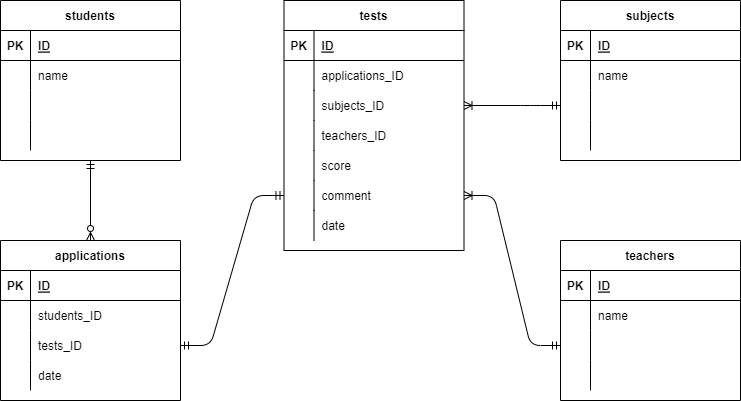

The diagram above was exported from draw.io. Its source (the exported page's mxGraphModel, read from the mxfile embedded in the PNG):
<mxGraphModel dx="844" dy="790" grid="1" gridSize="10" guides="1" tooltips="1" connect="1" arrows="1" fold="1" page="1" pageScale="1" pageWidth="827" pageHeight="1169" math="0" shadow="0">
  <root>
    <mxCell id="0" />
    <mxCell id="1" parent="0" />
    <mxCell id="2" value="applications" style="shape=table;startSize=30;container=1;collapsible=1;childLayout=tableLayout;fixedRows=1;rowLines=0;fontStyle=1;align=center;resizeLast=1;" parent="1" vertex="1">
      <mxGeometry x="40" y="280" width="180" height="160" as="geometry" />
    </mxCell>
    <mxCell id="3" value="" style="shape=partialRectangle;collapsible=0;dropTarget=0;pointerEvents=0;fillColor=none;top=0;left=0;bottom=1;right=0;points=[[0,0.5],[1,0.5]];portConstraint=eastwest;" parent="2" vertex="1">
      <mxGeometry y="30" width="180" height="30" as="geometry" />
    </mxCell>
    <mxCell id="4" value="PK" style="shape=partialRectangle;connectable=0;fillColor=none;top=0;left=0;bottom=0;right=0;fontStyle=1;overflow=hidden;" parent="3" vertex="1">
      <mxGeometry width="30" height="30" as="geometry">
        <mxRectangle width="30" height="30" as="alternateBounds" />
      </mxGeometry>
    </mxCell>
    <mxCell id="5" value="ID" style="shape=partialRectangle;connectable=0;fillColor=none;top=0;left=0;bottom=0;right=0;align=left;spacingLeft=6;fontStyle=5;overflow=hidden;" parent="3" vertex="1">
      <mxGeometry x="30" width="150" height="30" as="geometry">
        <mxRectangle width="150" height="30" as="alternateBounds" />
      </mxGeometry>
    </mxCell>
    <mxCell id="6" value="" style="shape=partialRectangle;collapsible=0;dropTarget=0;pointerEvents=0;fillColor=none;top=0;left=0;bottom=0;right=0;points=[[0,0.5],[1,0.5]];portConstraint=eastwest;" parent="2" vertex="1">
      <mxGeometry y="60" width="180" height="30" as="geometry" />
    </mxCell>
    <mxCell id="7" value="" style="shape=partialRectangle;connectable=0;fillColor=none;top=0;left=0;bottom=0;right=0;editable=1;overflow=hidden;" parent="6" vertex="1">
      <mxGeometry width="30" height="30" as="geometry">
        <mxRectangle width="30" height="30" as="alternateBounds" />
      </mxGeometry>
    </mxCell>
    <mxCell id="8" value="students_ID" style="shape=partialRectangle;connectable=0;fillColor=none;top=0;left=0;bottom=0;right=0;align=left;spacingLeft=6;overflow=hidden;" parent="6" vertex="1">
      <mxGeometry x="30" width="150" height="30" as="geometry">
        <mxRectangle width="150" height="30" as="alternateBounds" />
      </mxGeometry>
    </mxCell>
    <mxCell id="9" value="" style="shape=partialRectangle;collapsible=0;dropTarget=0;pointerEvents=0;fillColor=none;top=0;left=0;bottom=0;right=0;points=[[0,0.5],[1,0.5]];portConstraint=eastwest;" parent="2" vertex="1">
      <mxGeometry y="90" width="180" height="30" as="geometry" />
    </mxCell>
    <mxCell id="10" value="" style="shape=partialRectangle;connectable=0;fillColor=none;top=0;left=0;bottom=0;right=0;editable=1;overflow=hidden;" parent="9" vertex="1">
      <mxGeometry width="30" height="30" as="geometry">
        <mxRectangle width="30" height="30" as="alternateBounds" />
      </mxGeometry>
    </mxCell>
    <mxCell id="11" value="tests_ID" style="shape=partialRectangle;connectable=0;fillColor=none;top=0;left=0;bottom=0;right=0;align=left;spacingLeft=6;overflow=hidden;" parent="9" vertex="1">
      <mxGeometry x="30" width="150" height="30" as="geometry">
        <mxRectangle width="150" height="30" as="alternateBounds" />
      </mxGeometry>
    </mxCell>
    <mxCell id="12" value="" style="shape=partialRectangle;collapsible=0;dropTarget=0;pointerEvents=0;fillColor=none;top=0;left=0;bottom=0;right=0;points=[[0,0.5],[1,0.5]];portConstraint=eastwest;" parent="2" vertex="1">
      <mxGeometry y="120" width="180" height="30" as="geometry" />
    </mxCell>
    <mxCell id="13" value="" style="shape=partialRectangle;connectable=0;fillColor=none;top=0;left=0;bottom=0;right=0;editable=1;overflow=hidden;" parent="12" vertex="1">
      <mxGeometry width="30" height="30" as="geometry">
        <mxRectangle width="30" height="30" as="alternateBounds" />
      </mxGeometry>
    </mxCell>
    <mxCell id="14" value="date" style="shape=partialRectangle;connectable=0;fillColor=none;top=0;left=0;bottom=0;right=0;align=left;spacingLeft=6;overflow=hidden;" parent="12" vertex="1">
      <mxGeometry x="30" width="150" height="30" as="geometry">
        <mxRectangle width="150" height="30" as="alternateBounds" />
      </mxGeometry>
    </mxCell>
    <mxCell id="15" value="tests" style="shape=table;startSize=30;container=1;collapsible=1;childLayout=tableLayout;fixedRows=1;rowLines=0;fontStyle=1;align=center;resizeLast=1;" parent="1" vertex="1">
      <mxGeometry x="323.5" y="40" width="180" height="250" as="geometry" />
    </mxCell>
    <mxCell id="16" value="" style="shape=partialRectangle;collapsible=0;dropTarget=0;pointerEvents=0;fillColor=none;top=0;left=0;bottom=1;right=0;points=[[0,0.5],[1,0.5]];portConstraint=eastwest;" parent="15" vertex="1">
      <mxGeometry y="30" width="180" height="30" as="geometry" />
    </mxCell>
    <mxCell id="17" value="PK" style="shape=partialRectangle;connectable=0;fillColor=none;top=0;left=0;bottom=0;right=0;fontStyle=1;overflow=hidden;" parent="16" vertex="1">
      <mxGeometry width="30" height="30" as="geometry">
        <mxRectangle width="30" height="30" as="alternateBounds" />
      </mxGeometry>
    </mxCell>
    <mxCell id="18" value="ID" style="shape=partialRectangle;connectable=0;fillColor=none;top=0;left=0;bottom=0;right=0;align=left;spacingLeft=6;fontStyle=5;overflow=hidden;" parent="16" vertex="1">
      <mxGeometry x="30" width="150" height="30" as="geometry">
        <mxRectangle width="150" height="30" as="alternateBounds" />
      </mxGeometry>
    </mxCell>
    <mxCell id="94" style="shape=partialRectangle;collapsible=0;dropTarget=0;pointerEvents=0;fillColor=none;top=0;left=0;bottom=0;right=0;points=[[0,0.5],[1,0.5]];portConstraint=eastwest;" parent="15" vertex="1">
      <mxGeometry y="60" width="180" height="30" as="geometry" />
    </mxCell>
    <mxCell id="95" style="shape=partialRectangle;connectable=0;fillColor=none;top=0;left=0;bottom=0;right=0;editable=1;overflow=hidden;" parent="94" vertex="1">
      <mxGeometry width="30" height="30" as="geometry">
        <mxRectangle width="30" height="30" as="alternateBounds" />
      </mxGeometry>
    </mxCell>
    <mxCell id="96" value="applications_ID" style="shape=partialRectangle;connectable=0;fillColor=none;top=0;left=0;bottom=0;right=0;align=left;spacingLeft=6;overflow=hidden;" parent="94" vertex="1">
      <mxGeometry x="30" width="150" height="30" as="geometry">
        <mxRectangle width="150" height="30" as="alternateBounds" />
      </mxGeometry>
    </mxCell>
    <mxCell id="19" value="" style="shape=partialRectangle;collapsible=0;dropTarget=0;pointerEvents=0;fillColor=none;top=0;left=0;bottom=0;right=0;points=[[0,0.5],[1,0.5]];portConstraint=eastwest;" parent="15" vertex="1">
      <mxGeometry y="90" width="180" height="30" as="geometry" />
    </mxCell>
    <mxCell id="20" value="" style="shape=partialRectangle;connectable=0;fillColor=none;top=0;left=0;bottom=0;right=0;editable=1;overflow=hidden;" parent="19" vertex="1">
      <mxGeometry width="30" height="30" as="geometry">
        <mxRectangle width="30" height="30" as="alternateBounds" />
      </mxGeometry>
    </mxCell>
    <mxCell id="21" value="subjects_ID" style="shape=partialRectangle;connectable=0;fillColor=none;top=0;left=0;bottom=0;right=0;align=left;spacingLeft=6;overflow=hidden;" parent="19" vertex="1">
      <mxGeometry x="30" width="150" height="30" as="geometry">
        <mxRectangle width="150" height="30" as="alternateBounds" />
      </mxGeometry>
    </mxCell>
    <mxCell id="22" value="" style="shape=partialRectangle;collapsible=0;dropTarget=0;pointerEvents=0;fillColor=none;top=0;left=0;bottom=0;right=0;points=[[0,0.5],[1,0.5]];portConstraint=eastwest;" parent="15" vertex="1">
      <mxGeometry y="120" width="180" height="30" as="geometry" />
    </mxCell>
    <mxCell id="23" value="" style="shape=partialRectangle;connectable=0;fillColor=none;top=0;left=0;bottom=0;right=0;editable=1;overflow=hidden;" parent="22" vertex="1">
      <mxGeometry width="30" height="30" as="geometry">
        <mxRectangle width="30" height="30" as="alternateBounds" />
      </mxGeometry>
    </mxCell>
    <mxCell id="24" value="teachers_ID" style="shape=partialRectangle;connectable=0;fillColor=none;top=0;left=0;bottom=0;right=0;align=left;spacingLeft=6;overflow=hidden;" parent="22" vertex="1">
      <mxGeometry x="30" width="150" height="30" as="geometry">
        <mxRectangle width="150" height="30" as="alternateBounds" />
      </mxGeometry>
    </mxCell>
    <mxCell id="25" value="" style="shape=partialRectangle;collapsible=0;dropTarget=0;pointerEvents=0;fillColor=none;top=0;left=0;bottom=0;right=0;points=[[0,0.5],[1,0.5]];portConstraint=eastwest;" parent="15" vertex="1">
      <mxGeometry y="150" width="180" height="30" as="geometry" />
    </mxCell>
    <mxCell id="26" value="" style="shape=partialRectangle;connectable=0;fillColor=none;top=0;left=0;bottom=0;right=0;editable=1;overflow=hidden;" parent="25" vertex="1">
      <mxGeometry width="30" height="30" as="geometry">
        <mxRectangle width="30" height="30" as="alternateBounds" />
      </mxGeometry>
    </mxCell>
    <mxCell id="27" value="score" style="shape=partialRectangle;connectable=0;fillColor=none;top=0;left=0;bottom=0;right=0;align=left;spacingLeft=6;overflow=hidden;" parent="25" vertex="1">
      <mxGeometry x="30" width="150" height="30" as="geometry">
        <mxRectangle width="150" height="30" as="alternateBounds" />
      </mxGeometry>
    </mxCell>
    <mxCell id="85" style="shape=partialRectangle;collapsible=0;dropTarget=0;pointerEvents=0;fillColor=none;top=0;left=0;bottom=0;right=0;points=[[0,0.5],[1,0.5]];portConstraint=eastwest;" parent="15" vertex="1">
      <mxGeometry y="180" width="180" height="30" as="geometry" />
    </mxCell>
    <mxCell id="86" style="shape=partialRectangle;connectable=0;fillColor=none;top=0;left=0;bottom=0;right=0;editable=1;overflow=hidden;" parent="85" vertex="1">
      <mxGeometry width="30" height="30" as="geometry">
        <mxRectangle width="30" height="30" as="alternateBounds" />
      </mxGeometry>
    </mxCell>
    <mxCell id="87" value="comment" style="shape=partialRectangle;connectable=0;fillColor=none;top=0;left=0;bottom=0;right=0;align=left;spacingLeft=6;overflow=hidden;" parent="85" vertex="1">
      <mxGeometry x="30" width="150" height="30" as="geometry">
        <mxRectangle width="150" height="30" as="alternateBounds" />
      </mxGeometry>
    </mxCell>
    <mxCell id="88" style="shape=partialRectangle;collapsible=0;dropTarget=0;pointerEvents=0;fillColor=none;top=0;left=0;bottom=0;right=0;points=[[0,0.5],[1,0.5]];portConstraint=eastwest;" parent="15" vertex="1">
      <mxGeometry y="210" width="180" height="30" as="geometry" />
    </mxCell>
    <mxCell id="89" style="shape=partialRectangle;connectable=0;fillColor=none;top=0;left=0;bottom=0;right=0;editable=1;overflow=hidden;" parent="88" vertex="1">
      <mxGeometry width="30" height="30" as="geometry">
        <mxRectangle width="30" height="30" as="alternateBounds" />
      </mxGeometry>
    </mxCell>
    <mxCell id="90" value="date" style="shape=partialRectangle;connectable=0;fillColor=none;top=0;left=0;bottom=0;right=0;align=left;spacingLeft=6;overflow=hidden;" parent="88" vertex="1">
      <mxGeometry x="30" width="150" height="30" as="geometry">
        <mxRectangle width="150" height="30" as="alternateBounds" />
      </mxGeometry>
    </mxCell>
    <mxCell id="28" value="subjects" style="shape=table;startSize=30;container=1;collapsible=1;childLayout=tableLayout;fixedRows=1;rowLines=0;fontStyle=1;align=center;resizeLast=1;" parent="1" vertex="1">
      <mxGeometry x="600" y="40" width="180" height="160" as="geometry" />
    </mxCell>
    <mxCell id="29" value="" style="shape=partialRectangle;collapsible=0;dropTarget=0;pointerEvents=0;fillColor=none;top=0;left=0;bottom=1;right=0;points=[[0,0.5],[1,0.5]];portConstraint=eastwest;" parent="28" vertex="1">
      <mxGeometry y="30" width="180" height="30" as="geometry" />
    </mxCell>
    <mxCell id="30" value="PK" style="shape=partialRectangle;connectable=0;fillColor=none;top=0;left=0;bottom=0;right=0;fontStyle=1;overflow=hidden;" parent="29" vertex="1">
      <mxGeometry width="30" height="30" as="geometry">
        <mxRectangle width="30" height="30" as="alternateBounds" />
      </mxGeometry>
    </mxCell>
    <mxCell id="31" value="ID" style="shape=partialRectangle;connectable=0;fillColor=none;top=0;left=0;bottom=0;right=0;align=left;spacingLeft=6;fontStyle=5;overflow=hidden;" parent="29" vertex="1">
      <mxGeometry x="30" width="150" height="30" as="geometry">
        <mxRectangle width="150" height="30" as="alternateBounds" />
      </mxGeometry>
    </mxCell>
    <mxCell id="32" value="" style="shape=partialRectangle;collapsible=0;dropTarget=0;pointerEvents=0;fillColor=none;top=0;left=0;bottom=0;right=0;points=[[0,0.5],[1,0.5]];portConstraint=eastwest;" parent="28" vertex="1">
      <mxGeometry y="60" width="180" height="30" as="geometry" />
    </mxCell>
    <mxCell id="33" value="" style="shape=partialRectangle;connectable=0;fillColor=none;top=0;left=0;bottom=0;right=0;editable=1;overflow=hidden;" parent="32" vertex="1">
      <mxGeometry width="30" height="30" as="geometry">
        <mxRectangle width="30" height="30" as="alternateBounds" />
      </mxGeometry>
    </mxCell>
    <mxCell id="34" value="name" style="shape=partialRectangle;connectable=0;fillColor=none;top=0;left=0;bottom=0;right=0;align=left;spacingLeft=6;overflow=hidden;" parent="32" vertex="1">
      <mxGeometry x="30" width="150" height="30" as="geometry">
        <mxRectangle width="150" height="30" as="alternateBounds" />
      </mxGeometry>
    </mxCell>
    <mxCell id="35" value="" style="shape=partialRectangle;collapsible=0;dropTarget=0;pointerEvents=0;fillColor=none;top=0;left=0;bottom=0;right=0;points=[[0,0.5],[1,0.5]];portConstraint=eastwest;" parent="28" vertex="1">
      <mxGeometry y="90" width="180" height="30" as="geometry" />
    </mxCell>
    <mxCell id="36" value="" style="shape=partialRectangle;connectable=0;fillColor=none;top=0;left=0;bottom=0;right=0;editable=1;overflow=hidden;" parent="35" vertex="1">
      <mxGeometry width="30" height="30" as="geometry">
        <mxRectangle width="30" height="30" as="alternateBounds" />
      </mxGeometry>
    </mxCell>
    <mxCell id="37" value="" style="shape=partialRectangle;connectable=0;fillColor=none;top=0;left=0;bottom=0;right=0;align=left;spacingLeft=6;overflow=hidden;" parent="35" vertex="1">
      <mxGeometry x="30" width="150" height="30" as="geometry">
        <mxRectangle width="150" height="30" as="alternateBounds" />
      </mxGeometry>
    </mxCell>
    <mxCell id="38" value="" style="shape=partialRectangle;collapsible=0;dropTarget=0;pointerEvents=0;fillColor=none;top=0;left=0;bottom=0;right=0;points=[[0,0.5],[1,0.5]];portConstraint=eastwest;" parent="28" vertex="1">
      <mxGeometry y="120" width="180" height="30" as="geometry" />
    </mxCell>
    <mxCell id="39" value="" style="shape=partialRectangle;connectable=0;fillColor=none;top=0;left=0;bottom=0;right=0;editable=1;overflow=hidden;" parent="38" vertex="1">
      <mxGeometry width="30" height="30" as="geometry">
        <mxRectangle width="30" height="30" as="alternateBounds" />
      </mxGeometry>
    </mxCell>
    <mxCell id="40" value="" style="shape=partialRectangle;connectable=0;fillColor=none;top=0;left=0;bottom=0;right=0;align=left;spacingLeft=6;overflow=hidden;" parent="38" vertex="1">
      <mxGeometry x="30" width="150" height="30" as="geometry">
        <mxRectangle width="150" height="30" as="alternateBounds" />
      </mxGeometry>
    </mxCell>
    <mxCell id="41" value="students" style="shape=table;startSize=30;container=1;collapsible=1;childLayout=tableLayout;fixedRows=1;rowLines=0;fontStyle=1;align=center;resizeLast=1;" parent="1" vertex="1">
      <mxGeometry x="40" y="40" width="180" height="160" as="geometry">
        <mxRectangle x="290" y="40" width="50" height="150" as="alternateBounds" />
      </mxGeometry>
    </mxCell>
    <mxCell id="42" value="" style="shape=partialRectangle;collapsible=0;dropTarget=0;pointerEvents=0;fillColor=none;top=0;left=0;bottom=1;right=0;points=[[0,0.5],[1,0.5]];portConstraint=eastwest;" parent="41" vertex="1">
      <mxGeometry y="30" width="180" height="30" as="geometry" />
    </mxCell>
    <mxCell id="43" value="PK" style="shape=partialRectangle;connectable=0;fillColor=none;top=0;left=0;bottom=0;right=0;fontStyle=1;overflow=hidden;" parent="42" vertex="1">
      <mxGeometry width="30" height="30" as="geometry">
        <mxRectangle width="30" height="30" as="alternateBounds" />
      </mxGeometry>
    </mxCell>
    <mxCell id="44" value="ID" style="shape=partialRectangle;connectable=0;fillColor=none;top=0;left=0;bottom=0;right=0;align=left;spacingLeft=6;fontStyle=5;overflow=hidden;" parent="42" vertex="1">
      <mxGeometry x="30" width="150" height="30" as="geometry">
        <mxRectangle width="150" height="30" as="alternateBounds" />
      </mxGeometry>
    </mxCell>
    <mxCell id="45" value="" style="shape=partialRectangle;collapsible=0;dropTarget=0;pointerEvents=0;fillColor=none;top=0;left=0;bottom=0;right=0;points=[[0,0.5],[1,0.5]];portConstraint=eastwest;" parent="41" vertex="1">
      <mxGeometry y="60" width="180" height="30" as="geometry" />
    </mxCell>
    <mxCell id="46" value="" style="shape=partialRectangle;connectable=0;fillColor=none;top=0;left=0;bottom=0;right=0;editable=1;overflow=hidden;" parent="45" vertex="1">
      <mxGeometry width="30" height="30" as="geometry">
        <mxRectangle width="30" height="30" as="alternateBounds" />
      </mxGeometry>
    </mxCell>
    <mxCell id="47" value="name" style="shape=partialRectangle;connectable=0;fillColor=none;top=0;left=0;bottom=0;right=0;align=left;spacingLeft=6;overflow=hidden;" parent="45" vertex="1">
      <mxGeometry x="30" width="150" height="30" as="geometry">
        <mxRectangle width="150" height="30" as="alternateBounds" />
      </mxGeometry>
    </mxCell>
    <mxCell id="48" value="" style="shape=partialRectangle;collapsible=0;dropTarget=0;pointerEvents=0;fillColor=none;top=0;left=0;bottom=0;right=0;points=[[0,0.5],[1,0.5]];portConstraint=eastwest;" parent="41" vertex="1">
      <mxGeometry y="90" width="180" height="30" as="geometry" />
    </mxCell>
    <mxCell id="49" value="" style="shape=partialRectangle;connectable=0;fillColor=none;top=0;left=0;bottom=0;right=0;editable=1;overflow=hidden;" parent="48" vertex="1">
      <mxGeometry width="30" height="30" as="geometry">
        <mxRectangle width="30" height="30" as="alternateBounds" />
      </mxGeometry>
    </mxCell>
    <mxCell id="50" value="" style="shape=partialRectangle;connectable=0;fillColor=none;top=0;left=0;bottom=0;right=0;align=left;spacingLeft=6;overflow=hidden;" parent="48" vertex="1">
      <mxGeometry x="30" width="150" height="30" as="geometry">
        <mxRectangle width="150" height="30" as="alternateBounds" />
      </mxGeometry>
    </mxCell>
    <mxCell id="51" value="" style="shape=partialRectangle;collapsible=0;dropTarget=0;pointerEvents=0;fillColor=none;top=0;left=0;bottom=0;right=0;points=[[0,0.5],[1,0.5]];portConstraint=eastwest;" parent="41" vertex="1">
      <mxGeometry y="120" width="180" height="30" as="geometry" />
    </mxCell>
    <mxCell id="52" value="" style="shape=partialRectangle;connectable=0;fillColor=none;top=0;left=0;bottom=0;right=0;editable=1;overflow=hidden;" parent="51" vertex="1">
      <mxGeometry width="30" height="30" as="geometry">
        <mxRectangle width="30" height="30" as="alternateBounds" />
      </mxGeometry>
    </mxCell>
    <mxCell id="53" value="" style="shape=partialRectangle;connectable=0;fillColor=none;top=0;left=0;bottom=0;right=0;align=left;spacingLeft=6;overflow=hidden;" parent="51" vertex="1">
      <mxGeometry x="30" width="150" height="30" as="geometry">
        <mxRectangle width="150" height="30" as="alternateBounds" />
      </mxGeometry>
    </mxCell>
    <mxCell id="54" value="teachers" style="shape=table;startSize=30;container=1;collapsible=1;childLayout=tableLayout;fixedRows=1;rowLines=0;fontStyle=1;align=center;resizeLast=1;" parent="1" vertex="1">
      <mxGeometry x="600" y="280" width="180" height="160" as="geometry" />
    </mxCell>
    <mxCell id="55" value="" style="shape=partialRectangle;collapsible=0;dropTarget=0;pointerEvents=0;fillColor=none;top=0;left=0;bottom=1;right=0;points=[[0,0.5],[1,0.5]];portConstraint=eastwest;" parent="54" vertex="1">
      <mxGeometry y="30" width="180" height="30" as="geometry" />
    </mxCell>
    <mxCell id="56" value="PK" style="shape=partialRectangle;connectable=0;fillColor=none;top=0;left=0;bottom=0;right=0;fontStyle=1;overflow=hidden;" parent="55" vertex="1">
      <mxGeometry width="30" height="30" as="geometry">
        <mxRectangle width="30" height="30" as="alternateBounds" />
      </mxGeometry>
    </mxCell>
    <mxCell id="57" value="ID" style="shape=partialRectangle;connectable=0;fillColor=none;top=0;left=0;bottom=0;right=0;align=left;spacingLeft=6;fontStyle=5;overflow=hidden;" parent="55" vertex="1">
      <mxGeometry x="30" width="150" height="30" as="geometry">
        <mxRectangle width="150" height="30" as="alternateBounds" />
      </mxGeometry>
    </mxCell>
    <mxCell id="58" value="" style="shape=partialRectangle;collapsible=0;dropTarget=0;pointerEvents=0;fillColor=none;top=0;left=0;bottom=0;right=0;points=[[0,0.5],[1,0.5]];portConstraint=eastwest;" parent="54" vertex="1">
      <mxGeometry y="60" width="180" height="30" as="geometry" />
    </mxCell>
    <mxCell id="59" value="" style="shape=partialRectangle;connectable=0;fillColor=none;top=0;left=0;bottom=0;right=0;editable=1;overflow=hidden;" parent="58" vertex="1">
      <mxGeometry width="30" height="30" as="geometry">
        <mxRectangle width="30" height="30" as="alternateBounds" />
      </mxGeometry>
    </mxCell>
    <mxCell id="60" value="name" style="shape=partialRectangle;connectable=0;fillColor=none;top=0;left=0;bottom=0;right=0;align=left;spacingLeft=6;overflow=hidden;" parent="58" vertex="1">
      <mxGeometry x="30" width="150" height="30" as="geometry">
        <mxRectangle width="150" height="30" as="alternateBounds" />
      </mxGeometry>
    </mxCell>
    <mxCell id="61" value="" style="shape=partialRectangle;collapsible=0;dropTarget=0;pointerEvents=0;fillColor=none;top=0;left=0;bottom=0;right=0;points=[[0,0.5],[1,0.5]];portConstraint=eastwest;" parent="54" vertex="1">
      <mxGeometry y="90" width="180" height="30" as="geometry" />
    </mxCell>
    <mxCell id="62" value="" style="shape=partialRectangle;connectable=0;fillColor=none;top=0;left=0;bottom=0;right=0;editable=1;overflow=hidden;" parent="61" vertex="1">
      <mxGeometry width="30" height="30" as="geometry">
        <mxRectangle width="30" height="30" as="alternateBounds" />
      </mxGeometry>
    </mxCell>
    <mxCell id="63" value="" style="shape=partialRectangle;connectable=0;fillColor=none;top=0;left=0;bottom=0;right=0;align=left;spacingLeft=6;overflow=hidden;" parent="61" vertex="1">
      <mxGeometry x="30" width="150" height="30" as="geometry">
        <mxRectangle width="150" height="30" as="alternateBounds" />
      </mxGeometry>
    </mxCell>
    <mxCell id="64" value="" style="shape=partialRectangle;collapsible=0;dropTarget=0;pointerEvents=0;fillColor=none;top=0;left=0;bottom=0;right=0;points=[[0,0.5],[1,0.5]];portConstraint=eastwest;" parent="54" vertex="1">
      <mxGeometry y="120" width="180" height="30" as="geometry" />
    </mxCell>
    <mxCell id="65" value="" style="shape=partialRectangle;connectable=0;fillColor=none;top=0;left=0;bottom=0;right=0;editable=1;overflow=hidden;" parent="64" vertex="1">
      <mxGeometry width="30" height="30" as="geometry">
        <mxRectangle width="30" height="30" as="alternateBounds" />
      </mxGeometry>
    </mxCell>
    <mxCell id="66" value="" style="shape=partialRectangle;connectable=0;fillColor=none;top=0;left=0;bottom=0;right=0;align=left;spacingLeft=6;overflow=hidden;" parent="64" vertex="1">
      <mxGeometry x="30" width="150" height="30" as="geometry">
        <mxRectangle width="150" height="30" as="alternateBounds" />
      </mxGeometry>
    </mxCell>
    <mxCell id="98" value="" style="edgeStyle=entityRelationEdgeStyle;fontSize=12;html=1;endArrow=ERmandOne;startArrow=ERmandOne;exitX=1;exitY=0.5;exitDx=0;exitDy=0;entryX=0;entryY=0.5;entryDx=0;entryDy=0;" parent="1" source="9" target="85" edge="1">
      <mxGeometry width="100" height="100" relative="1" as="geometry">
        <mxPoint x="380" y="450" as="sourcePoint" />
        <mxPoint x="480" y="350" as="targetPoint" />
      </mxGeometry>
    </mxCell>
    <mxCell id="99" value="" style="fontSize=12;html=1;endArrow=ERzeroToMany;startArrow=ERmandOne;entryX=0.5;entryY=0;entryDx=0;entryDy=0;exitX=0.5;exitY=1;exitDx=0;exitDy=0;" parent="1" source="41" target="2" edge="1">
      <mxGeometry width="100" height="100" relative="1" as="geometry">
        <mxPoint x="120" y="200" as="sourcePoint" />
        <mxPoint x="480" y="350" as="targetPoint" />
      </mxGeometry>
    </mxCell>
    <mxCell id="100" value="" style="edgeStyle=entityRelationEdgeStyle;fontSize=12;html=1;endArrow=ERoneToMany;startArrow=ERmandOne;entryX=1;entryY=0.5;entryDx=0;entryDy=0;exitX=0;exitY=0.5;exitDx=0;exitDy=0;" parent="1" source="61" target="85" edge="1">
      <mxGeometry width="100" height="100" relative="1" as="geometry">
        <mxPoint x="380" y="450" as="sourcePoint" />
        <mxPoint x="480" y="350" as="targetPoint" />
      </mxGeometry>
    </mxCell>
    <mxCell id="101" value="" style="edgeStyle=entityRelationEdgeStyle;fontSize=12;html=1;endArrow=ERoneToMany;startArrow=ERmandOne;entryX=1;entryY=0.5;entryDx=0;entryDy=0;exitX=0;exitY=0.5;exitDx=0;exitDy=0;" parent="1" source="35" target="19" edge="1">
      <mxGeometry width="100" height="100" relative="1" as="geometry">
        <mxPoint x="380" y="450" as="sourcePoint" />
        <mxPoint x="480" y="350" as="targetPoint" />
      </mxGeometry>
    </mxCell>
  </root>
</mxGraphModel>